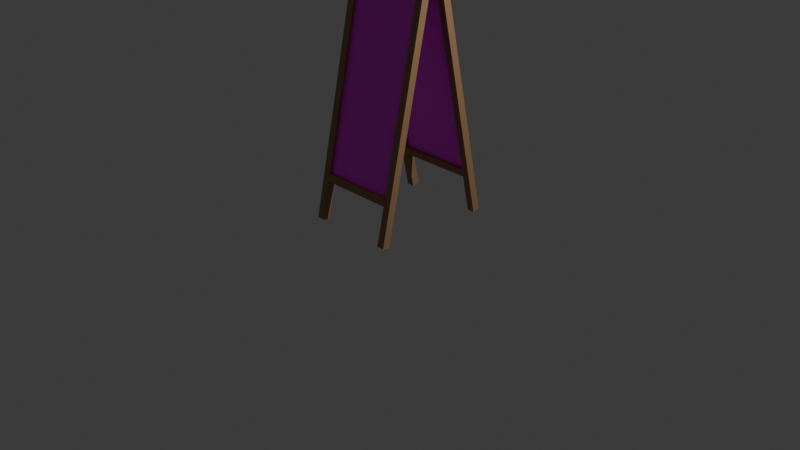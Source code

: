 # Source: blend.blend  (saved by Blender 4.3.34; exported with 4.5.12 LTS)
import bpy
from mathutils import Matrix  # noqa: F401  (used for matrix-valued properties, if any)

bpy.ops.wm.read_factory_settings(use_empty=True)
scene = bpy.context.scene
scene.name = 'Scene'

# ---- collections
col_collection = bpy.data.collections.new('Collection'); scene.collection.children.link(col_collection)
col_a_frame_fixed = bpy.data.collections.new('A-Frame_Fixed'); scene.collection.children.link(col_a_frame_fixed)

# ---- images (referenced by path relative to the original .blend; pixels are not part of the script)
import os
ASSET_DIR = os.environ.get("B2B_ASSET_DIR", "")  # directory of the original .blend (textures are referenced by path, not embedded)
HERE = os.path.dirname(os.path.abspath(__file__))  # packed textures are extracted next to this script under _unpacked/

def load_image(name, relpath, width, height, colorspace="sRGB"):
    """Load a texture the original file referenced (path relative to the .blend, or extracted next to this script)."""
    p = next((c for c in (os.path.join(HERE, relpath), os.path.join(ASSET_DIR, relpath)) if relpath and os.path.exists(c)), "")
    if p:
        img = bpy.data.images.load(p, check_existing=True)
        img.name = name
    else:  # same state as the original file: an image datablock whose file is absent (Cycles renders it pink)
        img = bpy.data.images.new(name, width, height)
        img.source = "FILE"
        img.filepath = "//" + (relpath or name)
    img.colorspace_settings.name = colorspace
    return img
img_2_png = load_image('卒業式看板文字本番用2.png', '卒業式看板文字本番用2.png', 1024, 1024, 'sRGB')

# ---- materials (node trees are filled in below, after node groups)
mat_sign_wood = bpy.data.materials.new('Sign_Wood')
mat_sign_white = bpy.data.materials.new('Sign_White')

# ---- material node trees
mat_sign_wood.use_nodes = True; mat_sign_wood.node_tree.nodes.clear()
_N = mat_sign_wood.node_tree.nodes; _L = mat_sign_wood.node_tree.links
n0 = _N.new('ShaderNodeBsdfPrincipled'); n0.name = 'プリンシプルBSDF'; n0.location = (0, 0)
n0.inputs[0].default_value = (0.35, 0.2, 0.1, 1.0)
n1 = _N.new('ShaderNodeOutputMaterial'); n1.name = 'マテリアル出力'; n1.location = (0, 0)
_L.new(n0.outputs[0], n1.inputs[0])
n1.is_active_output = True
mat_sign_white.use_nodes = True; mat_sign_white.node_tree.nodes.clear()
_N = mat_sign_white.node_tree.nodes; _L = mat_sign_white.node_tree.links
n0 = _N.new('ShaderNodeBsdfPrincipled'); n0.name = 'プリンシプルBSDF'; n0.location = (153, 101)
n1 = _N.new('ShaderNodeOutputMaterial'); n1.name = 'マテリアル出力'; n1.location = (634, 170)
n2 = _N.new('ShaderNodeTexImage'); n2.name = '画像テクスチャ'; n2.location = (-290, -20)
n2.image = img_2_png
_L.new(n0.outputs[0], n1.inputs[0])
_L.new(n2.outputs[0], n0.inputs[0])
n1.is_active_output = True

# ---- world
world_world = bpy.data.worlds.new('World'); scene.world = world_world
world_world.use_nodes = True; world_world.node_tree.nodes.clear()
_N = world_world.node_tree.nodes; _L = world_world.node_tree.links
n0 = _N.new('ShaderNodeOutputWorld'); n0.name = 'World Output'; n0.location = (300, 300)
n1 = _N.new('ShaderNodeBackground'); n1.name = 'Background'; n1.location = (10, 300)
n1.inputs[0].default_value = (0.05088, 0.05088, 0.05088, 1.0)
_L.new(n1.outputs[0], n0.inputs[0])
n0.is_active_output = True
world_world.color = (0.05088, 0.05088, 0.05088)
world_world.sun_shadow_jitter_overblur = 0.0

# ---- cameras
cam_camera = bpy.data.cameras.new('Camera')
cam_camera.clip_end = 100.0
cam_camera.ortho_scale = 7.314

# ---- lights
light_light = bpy.data.lights.new('Light', 'POINT')
light_light.energy = 1000.0
light_light.shadow_soft_size = 0.1

# ---- meshes
me_x = bpy.data.meshes.new('立方体')
me_x.from_pydata([(-0.5, -0.5, -0.5), (-0.5, -0.5, 0.5), (-0.5, 0.5, -0.5), (-0.5, 0.5, 0.5), (0.5, -0.5, -0.5), (0.5, -0.5, 0.5), (0.5, 0.5, -0.5), (0.5, 0.5, 0.5)], [], [(0, 1, 3, 2), (2, 3, 7, 6), (6, 7, 5, 4), (4, 5, 1, 0), (2, 6, 4, 0), (7, 3, 1, 5)])
_uv = me_x.uv_layers.new(name='UVマップ')
_uv.uv.foreach_set('vector', [0.375, 0.0, 0.625, 0.0, 0.625, 0.25, 0.375, 0.25, 0.375, 0.25, 0.625, 0.25, 0.625, 0.5, 0.375, 0.5, 0.375, 0.5, 0.625, 0.5, 0.625, 0.75, 0.375, 0.75, 0.375, 0.75, 0.625, 0.75, 0.625, 1.0, 0.375, 1.0, 0.125, 0.5, 0.375, 0.5, 0.375, 0.75, 0.125, 0.75, 0.625, 0.5, 0.875, 0.5, 0.875, 0.75, 0.625, 0.75])
me_x.materials.append(mat_sign_wood)
me_x.update()
me_001 = bpy.data.meshes.new('立方体.001')
me_001.from_pydata([(-0.5, -0.5, -0.5), (-0.5, -0.5, 0.5), (-0.5, 0.5, -0.5), (-0.5, 0.5, 0.5), (0.5, -0.5, -0.5), (0.5, -0.5, 0.5), (0.5, 0.5, -0.5), (0.5, 0.5, 0.5)], [], [(0, 1, 3, 2), (2, 3, 7, 6), (6, 7, 5, 4), (4, 5, 1, 0), (2, 6, 4, 0), (7, 3, 1, 5)])
_uv = me_001.uv_layers.new(name='UVマップ')
_uv.uv.foreach_set('vector', [0.375, 0.0, 0.625, 0.0, 0.625, 0.25, 0.375, 0.25, 0.375, 0.25, 0.625, 0.25, 0.625, 0.5, 0.375, 0.5, 0.375, 0.5, 0.625, 0.5, 0.625, 0.75, 0.375, 0.75, 0.375, 0.75, 0.625, 0.75, 0.625, 1.0, 0.375, 1.0, 0.125, 0.5, 0.375, 0.5, 0.375, 0.75, 0.125, 0.75, 0.625, 0.5, 0.875, 0.5, 0.875, 0.75, 0.625, 0.75])
me_001.materials.append(mat_sign_wood)
me_001.update()
me_002 = bpy.data.meshes.new('立方体.002')
me_002.from_pydata([(-0.5, -0.5, -0.5), (-0.5, -0.5, 0.5), (-0.5, 0.5, -0.5), (-0.5, 0.5, 0.5), (0.5, -0.5, -0.5), (0.5, -0.5, 0.5), (0.5, 0.5, -0.5), (0.5, 0.5, 0.5)], [], [(0, 1, 3, 2), (2, 3, 7, 6), (6, 7, 5, 4), (4, 5, 1, 0), (2, 6, 4, 0), (7, 3, 1, 5)])
_uv = me_002.uv_layers.new(name='UVマップ')
_uv.uv.foreach_set('vector', [0.375, 0.0, 0.625, 0.0, 0.625, 0.25, 0.375, 0.25, 0.8544, -0.01055, 0.8396, 1.01, 0.1308, 1.012, 0.1333, -0.01055, 0.375, 0.5, 0.625, 0.5, 0.625, 0.75, 0.375, 0.75, 0.02803, 0.7123, 0.1402, 0.6893, 0.09839, 0.8737, 0.03295, 0.8688, 0.125, 0.5, 0.375, 0.5, 0.375, 0.75, 0.125, 0.75, 0.625, 0.5, 0.875, 0.5, 0.875, 0.75, 0.625, 0.75])
me_002.materials.append(mat_sign_white)
me_002.update()
me_003 = bpy.data.meshes.new('立方体.003')
me_003.from_pydata([(-0.5, -0.5, -0.5), (-0.5, -0.5, 0.5), (-0.5, 0.5, -0.5), (-0.5, 0.5, 0.5), (0.5, -0.5, -0.5), (0.5, -0.5, 0.5), (0.5, 0.5, -0.5), (0.5, 0.5, 0.5)], [], [(0, 1, 3, 2), (2, 3, 7, 6), (6, 7, 5, 4), (4, 5, 1, 0), (2, 6, 4, 0), (7, 3, 1, 5)])
_uv = me_003.uv_layers.new(name='UVマップ')
_uv.uv.foreach_set('vector', [0.375, 0.0, 0.625, 0.0, 0.625, 0.25, 0.375, 0.25, 0.375, 0.25, 0.625, 0.25, 0.625, 0.5, 0.375, 0.5, 0.375, 0.5, 0.625, 0.5, 0.625, 0.75, 0.375, 0.75, 0.375, 0.75, 0.625, 0.75, 0.625, 1.0, 0.375, 1.0, 0.125, 0.5, 0.375, 0.5, 0.375, 0.75, 0.125, 0.75, 0.625, 0.5, 0.875, 0.5, 0.875, 0.75, 0.625, 0.75])
me_003.materials.append(mat_sign_wood)
me_003.update()
me_004 = bpy.data.meshes.new('立方体.004')
me_004.from_pydata([(-0.5, -0.5, -0.5), (-0.5, -0.5, 0.5), (-0.5, 0.5, -0.5), (-0.5, 0.5, 0.5), (0.5, -0.5, -0.5), (0.5, -0.5, 0.5), (0.5, 0.5, -0.5), (0.5, 0.5, 0.5)], [], [(0, 1, 3, 2), (2, 3, 7, 6), (6, 7, 5, 4), (4, 5, 1, 0), (2, 6, 4, 0), (7, 3, 1, 5)])
_uv = me_004.uv_layers.new(name='UVマップ')
_uv.uv.foreach_set('vector', [0.375, 0.0, 0.625, 0.0, 0.625, 0.25, 0.375, 0.25, 0.375, 0.25, 0.625, 0.25, 0.625, 0.5, 0.375, 0.5, 0.375, 0.5, 0.625, 0.5, 0.625, 0.75, 0.375, 0.75, 0.375, 0.75, 0.625, 0.75, 0.625, 1.0, 0.375, 1.0, 0.125, 0.5, 0.375, 0.5, 0.375, 0.75, 0.125, 0.75, 0.625, 0.5, 0.875, 0.5, 0.875, 0.75, 0.625, 0.75])
me_004.materials.append(mat_sign_wood)
me_004.update()
me_005 = bpy.data.meshes.new('立方体.005')
me_005.from_pydata([(-0.5, -0.5, -0.5), (-0.5, -0.5, 0.5), (-0.5, 0.5, -0.5), (-0.5, 0.5, 0.5), (0.5, -0.5, -0.5), (0.5, -0.5, 0.5), (0.5, 0.5, -0.5), (0.5, 0.5, 0.5)], [], [(0, 1, 3, 2), (2, 3, 7, 6), (6, 7, 5, 4), (4, 5, 1, 0), (2, 6, 4, 0), (7, 3, 1, 5)])
_uv = me_005.uv_layers.new(name='UVマップ')
_uv.uv.foreach_set('vector', [0.375, 0.0, 0.625, 0.0, 0.625, 0.25, 0.375, 0.25, 0.375, 0.25, 0.625, 0.25, 0.625, 0.5, 0.375, 0.5, 0.375, 0.5, 0.625, 0.5, 0.625, 0.75, 0.375, 0.75, 0.375, 0.75, 0.625, 0.75, 0.625, 1.0, 0.375, 1.0, 0.125, 0.5, 0.375, 0.5, 0.375, 0.75, 0.125, 0.75, 0.625, 0.5, 0.875, 0.5, 0.875, 0.75, 0.625, 0.75])
me_005.materials.append(mat_sign_wood)
me_005.update()
me_006 = bpy.data.meshes.new('立方体.006')
me_006.from_pydata([(-0.5, -0.5, -0.5), (-0.5, -0.5, 0.5), (-0.5, 0.5, -0.5), (-0.5, 0.5, 0.5), (0.5, -0.5, -0.5), (0.5, -0.5, 0.5), (0.5, 0.5, -0.5), (0.5, 0.5, 0.5)], [], [(0, 1, 3, 2), (2, 3, 7, 6), (6, 7, 5, 4), (4, 5, 1, 0), (2, 6, 4, 0), (7, 3, 1, 5)])
_uv = me_006.uv_layers.new(name='UVマップ')
_uv.uv.foreach_set('vector', [0.375, 0.0, 0.625, 0.0, 0.625, 0.25, 0.375, 0.25, 0.375, 0.25, 0.625, 0.25, 0.625, 0.5, 0.375, 0.5, 0.375, 0.5, 0.625, 0.5, 0.625, 0.75, 0.375, 0.75, 0.375, 0.75, 0.625, 0.75, 0.625, 1.0, 0.375, 1.0, 0.125, 0.5, 0.375, 0.5, 0.375, 0.75, 0.125, 0.75, 0.625, 0.5, 0.875, 0.5, 0.875, 0.75, 0.625, 0.75])
me_006.materials.append(mat_sign_wood)
me_006.update()
me_007 = bpy.data.meshes.new('立方体.007')
me_007.from_pydata([(-0.5, -0.5, -0.5), (-0.5, -0.5, 0.5), (-0.5, 0.5, -0.5), (-0.5, 0.5, 0.5), (0.5, -0.5, -0.5), (0.5, -0.5, 0.5), (0.5, 0.5, -0.5), (0.5, 0.5, 0.5)], [], [(0, 1, 3, 2), (2, 3, 7, 6), (6, 7, 5, 4), (4, 5, 1, 0), (2, 6, 4, 0), (7, 3, 1, 5)])
_uv = me_007.uv_layers.new(name='UVマップ')
_uv.uv.foreach_set('vector', [0.375, 0.0, 0.625, 0.0, 0.625, 0.25, 0.375, 0.25, 0.794, 0.1905, 0.7473, 0.3561, 0.6981, 0.3282, 0.5751, 0.1527, 0.375, 0.5, 0.625, 0.5, 0.625, 0.75, 0.375, 0.75, 0.8066, -0.001714, 0.8074, 0.9983, 0.1421, 0.9987, 0.1658, -0.001297, 0.125, 0.5, 0.375, 0.5, 0.375, 0.75, 0.125, 0.75, 0.625, 0.5, 0.875, 0.5, 0.875, 0.75, 0.625, 0.75])
me_007.materials.append(mat_sign_white)
me_007.update()
me_008 = bpy.data.meshes.new('立方体.008')
me_008.from_pydata([(-0.5, -0.5, -0.5), (-0.5, -0.5, 0.5), (-0.5, 0.5, -0.5), (-0.5, 0.5, 0.5), (0.5, -0.5, -0.5), (0.5, -0.5, 0.5), (0.5, 0.5, -0.5), (0.5, 0.5, 0.5)], [], [(0, 1, 3, 2), (2, 3, 7, 6), (6, 7, 5, 4), (4, 5, 1, 0), (2, 6, 4, 0), (7, 3, 1, 5)])
_uv = me_008.uv_layers.new(name='UVマップ')
_uv.uv.foreach_set('vector', [0.375, 0.0, 0.625, 0.0, 0.625, 0.25, 0.375, 0.25, 0.375, 0.25, 0.625, 0.25, 0.625, 0.5, 0.375, 0.5, 0.375, 0.5, 0.625, 0.5, 0.625, 0.75, 0.375, 0.75, 0.375, 0.75, 0.625, 0.75, 0.625, 1.0, 0.375, 1.0, 0.125, 0.5, 0.375, 0.5, 0.375, 0.75, 0.125, 0.75, 0.625, 0.5, 0.875, 0.5, 0.875, 0.75, 0.625, 0.75])
me_008.materials.append(mat_sign_wood)
me_008.update()
me_010 = bpy.data.meshes.new('立方体.010')
me_010.from_pydata([(-0.5, -0.5, -0.5), (-0.5, -0.5, 0.5), (-0.5, 0.5, -0.5), (-0.5, 0.5, 0.5), (0.5, -0.5, -0.5), (0.5, -0.5, 0.5), (0.5, 0.5, -0.5), (0.5, 0.5, 0.5)], [], [(0, 1, 3, 2), (2, 3, 7, 6), (6, 7, 5, 4), (4, 5, 1, 0), (2, 6, 4, 0), (7, 3, 1, 5)])
_uv = me_010.uv_layers.new(name='UVマップ')
_uv.uv.foreach_set('vector', [0.375, 0.0, 0.625, 0.0, 0.625, 0.25, 0.375, 0.25, 0.375, 0.25, 0.625, 0.25, 0.625, 0.5, 0.375, 0.5, 0.375, 0.5, 0.625, 0.5, 0.625, 0.75, 0.375, 0.75, 0.375, 0.75, 0.625, 0.75, 0.625, 1.0, 0.375, 1.0, 0.125, 0.5, 0.375, 0.5, 0.375, 0.75, 0.125, 0.75, 0.625, 0.5, 0.875, 0.5, 0.875, 0.75, 0.625, 0.75])
me_010.materials.append(mat_sign_wood)
me_010.update()

# ---- objects
ob_light = bpy.data.objects.new('Light', light_light)
ob_camera = bpy.data.objects.new('Camera', cam_camera)
ob_x = bpy.data.objects.new('エンプティ', None)
ob_front_group = bpy.data.objects.new('Front_Group', None)
ob_front_leg_l = bpy.data.objects.new('Front_Leg_L', me_x)
ob_front_leg_r = bpy.data.objects.new('Front_Leg_R', me_001)
ob_front_board = bpy.data.objects.new('Front_Board', me_002)
ob_front_frame_top = bpy.data.objects.new('Front_Frame_Top', me_003)
ob_front_frame_bottom = bpy.data.objects.new('Front_Frame_Bottom', me_004)
ob_back_group = bpy.data.objects.new('Back_Group', None)
ob_back_leg_l = bpy.data.objects.new('Back_Leg_L', me_005)
ob_back_leg_r = bpy.data.objects.new('Back_Leg_R', me_006)
ob_back_board = bpy.data.objects.new('Back_Board', me_007)
ob_back_frame_top = bpy.data.objects.new('Back_Frame_Top', me_008)
ob_back_frame_bottom = bpy.data.objects.new('Back_Frame_Bottom', me_010)

# ---- transforms, parenting, visibility, modifiers, constraints
ob_light.location = (4.076, 1.005, 5.904)
ob_light.rotation_euler = (0.6503, 0.05522, 1.866)
ob_light.lock_rotations_4d = False
ob_light.empty_display_type = 'ARROWS'
ob_light.color = (0.0, 0.0, 0.0, 0.0)
ob_light.lineart.crease_threshold = 0.0
ob_camera.location = (7.359, -6.926, 4.958)
ob_camera.rotation_euler = (1.109, 0.0, 0.8149)
ob_camera.lock_rotations_4d = False
ob_camera.empty_display_type = 'ARROWS'
ob_camera.color = (0.0, 0.0, 0.0, 0.0)
ob_camera.display_type = 'WIRE'
ob_camera.lineart.crease_threshold = 0.0
ob_x.location = (0.0, 0.0, 0.0)
ob_x.rotation_euler = (1.367, -8.465e-07, 0.5683)
ob_x.empty_display_type = 'IMAGE'
ob_x.empty_display_size = 1.17
ob_x.empty_image_offset = (14.7, -13.39)
ob_front_group.location = (0.0, 0.04, 2.8)
ob_front_group.rotation_euler = (0.2094, 0.0, 0.0)
ob_front_leg_l.parent = ob_front_group
ob_front_leg_l.location = (-0.44, 0.0, -1.4)
ob_front_leg_l.scale = (0.08, 0.08, 2.8)
ob_front_leg_r.parent = ob_front_group
ob_front_leg_r.location = (0.44, 0.0, -1.4)
ob_front_leg_r.scale = (0.08, 0.08, 2.8)
ob_front_board.parent = ob_front_group
ob_front_board.location = (0.0, 0.0, -1.2)
ob_front_board.scale = (0.8, 0.02, 2.4)
ob_front_frame_top.parent = ob_front_group
ob_front_frame_top.location = (0.0, 0.0, -0.04)
ob_front_frame_top.scale = (0.8, 0.08, 0.08)
ob_front_frame_bottom.parent = ob_front_group
ob_front_frame_bottom.location = (0.0, 0.0, -2.36)
ob_front_frame_bottom.scale = (0.8, 0.08, 0.08)
ob_back_group.location = (0.0, -0.04, 2.8)
ob_back_group.rotation_euler = (-0.2094, 0.0, 0.0)
ob_back_leg_l.parent = ob_back_group
ob_back_leg_l.location = (-0.44, 0.0, -1.4)
ob_back_leg_l.scale = (0.08, 0.08, 2.8)
ob_back_leg_r.parent = ob_back_group
ob_back_leg_r.location = (0.44, 0.0, -1.4)
ob_back_leg_r.scale = (0.08, 0.08, 2.8)
ob_back_board.parent = ob_back_group
ob_back_board.location = (0.0, 0.0, -1.2)
ob_back_board.scale = (0.8, 0.02, 2.4)
ob_back_frame_top.parent = ob_back_group
ob_back_frame_top.location = (0.0, 0.0, -0.04)
ob_back_frame_top.scale = (0.8, 0.08, 0.08)
ob_back_frame_bottom.parent = ob_back_group
ob_back_frame_bottom.location = (0.0, 0.0, -2.36)
ob_back_frame_bottom.scale = (0.8, 0.08, 0.08)

# ---- collection membership
col_collection.objects.link(ob_light)
col_collection.objects.link(ob_camera)
col_collection.objects.link(ob_x)
col_a_frame_fixed.objects.link(ob_front_group)
col_a_frame_fixed.objects.link(ob_front_leg_l)
col_a_frame_fixed.objects.link(ob_front_leg_r)
col_a_frame_fixed.objects.link(ob_front_board)
col_a_frame_fixed.objects.link(ob_front_frame_top)
col_a_frame_fixed.objects.link(ob_front_frame_bottom)
col_a_frame_fixed.objects.link(ob_back_group)
col_a_frame_fixed.objects.link(ob_back_leg_l)
col_a_frame_fixed.objects.link(ob_back_leg_r)
col_a_frame_fixed.objects.link(ob_back_board)
col_a_frame_fixed.objects.link(ob_back_frame_top)
col_a_frame_fixed.objects.link(ob_back_frame_bottom)

# ---- scene / render settings (as saved in the file)
scene.camera = ob_camera
scene.frame_start = 1; scene.frame_end = 250; scene.frame_set(1)
scene.render.engine = 'BLENDER_EEVEE_NEXT'
bpy.context.view_layer.update()
